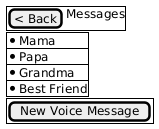

The diagram above was rendered by PlantUML. Its source (embedded in the PNG):
@startuml
salt
{
  {+
  [< Back] | Messages
  }

  {#
  * Mama
  * Papa
  * Grandma
  * Best Friend
  }

  {+
  [New Voice Message]
  }
}
@enduml